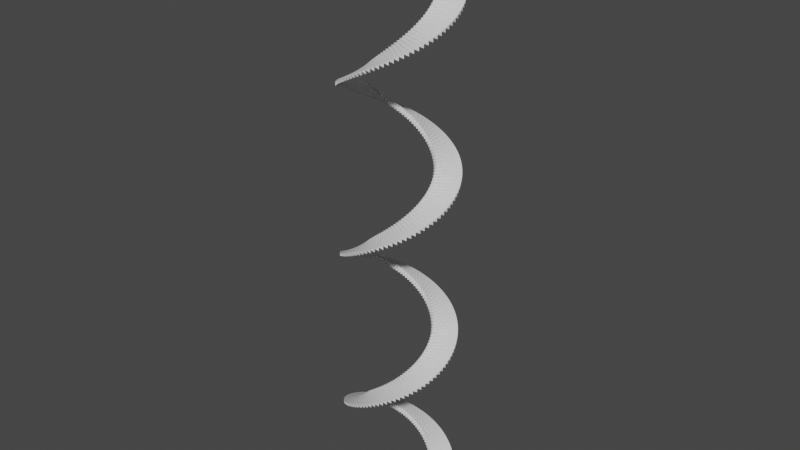 # Source: Staircase.blend  (saved by Blender 3.6.11; exported with 4.5.12 LTS)
import bpy
from mathutils import Matrix  # noqa: F401  (used for matrix-valued properties, if any)

bpy.ops.wm.read_factory_settings(use_empty=True)
scene = bpy.context.scene
scene.name = 'Scene'

# ---- collections
col_collection = bpy.data.collections.new('Collection'); scene.collection.children.link(col_collection)

# ---- materials (node trees are filled in below, after node groups)
mat_material = bpy.data.materials.new('Material')
mat_material.alpha_threshold = 0.0
mat_material.use_transparent_shadow = False
mat_material.roughness = 0.5
mat_material.line_color = (0.0, 0.0, 0.0, 1.0)

# ---- material node trees
mat_material.use_nodes = True; mat_material.node_tree.nodes.clear()
_N = mat_material.node_tree.nodes; _L = mat_material.node_tree.links
n0 = _N.new('ShaderNodeOutputMaterial'); n0.name = 'Material Output'; n0.location = (300, 300)
n1 = _N.new('ShaderNodeBsdfPrincipled'); n1.name = 'Principled BSDF'; n1.location = (10, 300)
n1.distribution = 'GGX'
n1.subsurface_method = 'RANDOM_WALK_SKIN'
n1.inputs[3].default_value = 1.45
n1.inputs[27].default_value = (0.0, 0.0, 0.0, 1.0)
n1.inputs[28].default_value = 1.0
_L.new(n1.outputs[0], n0.inputs[0])
n0.is_active_output = True

# ---- world
world_world = bpy.data.worlds.new('World'); scene.world = world_world
world_world.use_nodes = True; world_world.node_tree.nodes.clear()
_N = world_world.node_tree.nodes; _L = world_world.node_tree.links
n0 = _N.new('ShaderNodeOutputWorld'); n0.name = 'World Output'; n0.location = (300, 300)
n1 = _N.new('ShaderNodeBackground'); n1.name = 'Background'; n1.location = (10, 300)
n1.inputs[0].default_value = (0.05088, 0.05088, 0.05088, 1.0)
_L.new(n1.outputs[0], n0.inputs[0])
n0.is_active_output = True
world_world.color = (0.05088, 0.05088, 0.05088)
world_world.use_sun_shadow = False
world_world.sun_shadow_jitter_overblur = 0.0

# ---- meshes
me_cube = bpy.data.meshes.new('Cube')
me_cube.from_pydata([(1.956, 0.2849, 0.2849), (1.956, 0.2849, -0.2849), (1.956, -0.2849, 0.2849), (1.956, -0.2849, -0.2849), (-1.956, 0.2849, 0.2849), (-1.956, 0.2849, -0.2849), (-1.956, -0.2849, 0.2849), (-1.956, -0.2849, -0.2849)], [], [(0, 4, 6, 2), (3, 2, 6, 7), (7, 6, 4, 5), (5, 1, 3, 7), (1, 0, 2, 3), (5, 4, 0, 1)])
_uv = me_cube.uv_layers.new(name='UVMap')
_uv.uv.foreach_set('vector', [0.625, 0.5, 0.875, 0.5, 0.875, 0.75, 0.625, 0.75, 0.375, 0.75, 0.625, 0.75, 0.625, 1.0, 0.375, 1.0, 0.375, 0.0, 0.625, 0.0, 0.625, 0.25, 0.375, 0.25, 0.125, 0.5, 0.375, 0.5, 0.375, 0.75, 0.125, 0.75, 0.375, 0.5, 0.625, 0.5, 0.625, 0.75, 0.375, 0.75, 0.375, 0.25, 0.625, 0.25, 0.625, 0.5, 0.375, 0.5])
me_cube.materials.append(mat_material)
me_cube.use_mirror_vertex_groups = False
me_cube.update()

# ---- objects
ob_cube = bpy.data.objects.new('Cube', me_cube)
ob_empty = bpy.data.objects.new('Empty', None)

# ---- transforms, parenting, visibility, modifiers, constraints
ob_cube.location = (-0.6808, 0.251, 0.0)
ob_cube.rotation_euler = (0.0, -0.0, 0.1)
ob_cube.lock_rotations_4d = False
ob_cube.empty_display_type = 'ARROWS'
ob_cube.lineart.crease_threshold = 0.0
_m = ob_cube.modifiers.new('Array', 'ARRAY')
_m.count = 310
_m.relative_offset_displace = (0.4, 0.5, 0.5)
_m.use_merge_vertices = True
_m.merge_threshold = 0.32
_m.use_object_offset = True
_m.offset_object = ob_empty
ob_empty.location = (-2.131, 0.2707, 0.0)
ob_empty.rotation_euler = (0.0, -0.0, 0.1734)
ob_empty.empty_display_type = 'CONE'
ob_empty.empty_display_size = 0.86

# ---- collection membership
col_collection.objects.link(ob_cube)
col_collection.objects.link(ob_empty)

# ---- scene / render settings (as saved in the file)
scene.frame_start = 1; scene.frame_end = 250; scene.frame_set(1)
scene.render.engine = 'BLENDER_EEVEE_NEXT'
scene.cycles.sampling_pattern = 'TABULATED_SOBOL'
scene.view_settings.view_transform = 'Filmic'
bpy.context.view_layer.update()

# ---- added for rendering (the .blend has no active camera and no usable light): camera, sun
cam_auto = bpy.data.cameras.new('AutoCamera')
cam_auto.lens = 50.0
cam_auto.sensor_width = 36.0
cam_auto.clip_end = 1496.17
ob_auto_camera = bpy.data.objects.new('AutoCamera', cam_auto)
scene.collection.objects.link(ob_auto_camera)
ob_auto_camera.location = (78.3473, -100.756, 112.212)
ob_auto_camera.rotation_euler = (1.09748, -7.21219e-08, 0.694738)
scene.camera = ob_auto_camera
light_auto_sun = bpy.data.lights.new('AutoSun', 'SUN')
light_auto_sun.energy = 3.0
light_auto_sun.angle = 0.0523599
ob_auto_sun = bpy.data.objects.new('AutoSun', light_auto_sun)
scene.collection.objects.link(ob_auto_sun)
ob_auto_sun.rotation_euler = (0.872665, 0.174533, 0.523599)
bpy.context.view_layer.update()
